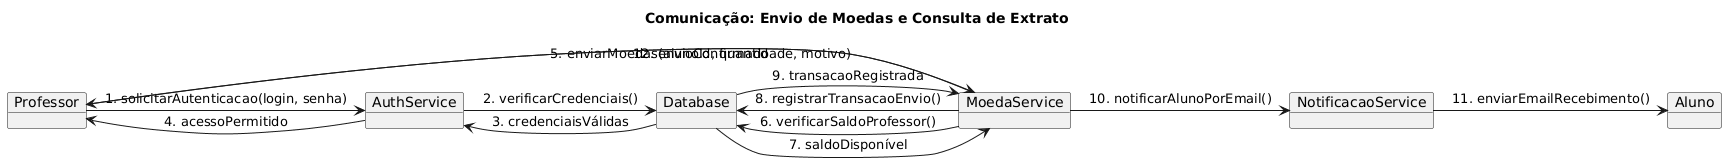

The diagram above was rendered by PlantUML. Its source (embedded in the PNG):
@startuml
title Comunicação: Envio de Moedas e Consulta de Extrato

' ===================================================================
' OBJETOS
' ===================================================================
object Professor
object Aluno
object AuthService
object MoedaService
object NotificacaoService
object Database


Professor -> AuthService : 1. solicitarAutenticacao(login, senha)
AuthService -> Database : 2. verificarCredenciais()
Database --> AuthService : 3. credenciaisVálidas
AuthService --> Professor : 4. acessoPermitido

Professor -> MoedaService : 5. enviarMoedas(alunoId, quantidade, motivo)
MoedaService -> Database : 6. verificarSaldoProfessor()
Database --> MoedaService : 7. saldoDisponível

MoedaService -> Database : 8. registrarTransacaoEnvio()
Database --> MoedaService : 9. transacaoRegistrada

MoedaService -> NotificacaoService : 10. notificarAlunoPorEmail()
NotificacaoService -> Aluno : 11. enviarEmailRecebimento()

MoedaService --> Professor : 12. envioConfirmado
@enduml